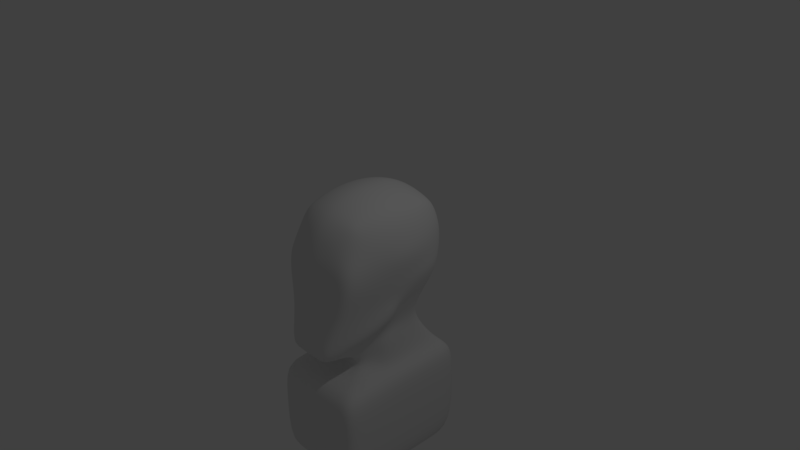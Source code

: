 # Source: basicHuman.blend  (saved by Blender 2.79.0; exported with 4.5.12 LTS)
import bpy
from mathutils import Matrix  # noqa: F401  (used for matrix-valued properties, if any)

bpy.ops.wm.read_factory_settings(use_empty=True)
scene = bpy.context.scene
scene.name = 'Scene'

# ---- collections
col_collection_1 = bpy.data.collections.new('Collection 1'); scene.collection.children.link(col_collection_1)

# ---- materials (node trees are filled in below, after node groups)
mat_material = bpy.data.materials.new('Material')
mat_material.alpha_threshold = 0.0
mat_material.roughness = 0.5
mat_material.line_color = (0.0, 0.0, 0.0, 1.0)

# ---- material node trees

# ---- world
world_world = bpy.data.worlds.new('World'); scene.world = world_world
world_world.color = (0.05088, 0.05088, 0.05088)
world_world.use_sun_shadow = False
world_world.sun_shadow_jitter_overblur = 0.0
world_world.cycles.sampling_method = 'MANUAL'

# ---- cameras
cam_camera = bpy.data.cameras.new('Camera')
cam_camera.clip_end = 100.0
cam_camera.lens = 35.0
cam_camera.sensor_width = 32.0
cam_camera.sensor_height = 18.0
cam_camera.ortho_scale = 7.314
cam_camera.dof.focus_distance = 0.0

# ---- lights
light_lamp = bpy.data.lights.new('Lamp', 'POINT')
light_lamp.transmission_factor = 0.0
light_lamp.cutoff_distance = 30.0
light_lamp.energy = 100.0
light_lamp.shadow_buffer_clip_start = 1.001
light_lamp.shadow_soft_size = 0.1
light_lamp.shadow_maximum_resolution = 0.006
light_lamp.use_absolute_resolution = True

# ---- meshes
me_cube = bpy.data.meshes.new('Cube')
me_cube.from_pydata([(0.4919, 0.57, -0.4813), (0.3, -1.1, -1.1), (0.4483, 0.6615, 0.6922), (0.4337, -0.6185, 0.7206), (0.5504, -0.002125, -0.5378), (0.0, 0.68, -0.56), (0.5459, 0.7544, 0.05436), (0.0, -1.1, -1.1), (0.5802, -0.8708, -0.02083), (0.5204, 0.0449, 0.807), (0.0, 0.7074, 0.7764), (0.0, -0.7087, 0.8124), (0.0, 0.9573, 0.01017), (-2.98e-07, -1.0, 0.0), (0.7, -2.98e-07, 0.0), (0.0, 0.05412, 0.997), (0.7, 1.0, -3.0), (0.7, 1.0, -2.0), (0.7, -1.0, -2.0), (0.7, -5.96e-08, -2.0), (0.0, 1.0, -2.0), (0.0, -1.0, -2.0), (0.7, 1.0, -1.5), (0.7, -1.0, -3.0), (0.7, -5.96e-08, -3.0), (0.0, 1.0, -3.0), (0.0, -1.0, -3.0), (0.0, 1.192e-07, -3.0), (0.7, -5.96e-08, -1.5), (0.0, 0.7, -1.6), (0.7, -1.0, -1.5), (0.0, -1.0, -1.5), (0.3839, 0.5574, -1.099), (0.2894, -0.46, -1.25), (0.4894, -0.1, -1.05), (0.0, 0.66, -1.05), (0.0, -0.46, -1.25), (0.4894, 0.86, -1.45), (0.4894, -0.1, -1.45), (0.0, 0.66, -1.45), (0.2894, -0.46, -1.45), (0.0, -0.46, -1.45), (0.0, 0.63, -0.875), (0.391, 0.4528, -0.8793), (0.2947, -0.73, -1.125), (0.4213, -0.1755, -0.9199), (0.0, -0.73, -1.125), (0.5391, 0.6636, -0.3), (0.4555, -0.9236, -0.5233), (1.192e-07, 0.8, -0.35), (-1.49e-07, -1.05, -0.55), (0.644, -0.03883, -0.3361), (0.588, -0.1777, -0.6723), (0.539, 0.3122, -0.5012), (0.5192, 0.3948, 0.7807), (0.6958, 0.4314, 0.05529), (0.0, 0.4004, 0.9593), (0.7, 0.5, -2.0), (0.7, 0.5, -3.0), (0.0, 0.5, -3.0), (0.7, 0.5, -1.5), (0.4367, 0.2287, -1.075), (0.4894, 0.38, -1.45), (0.417, 0.1546, -0.8964), (0.6181, 0.3639, -0.3132), (0.5303, 0.7523, 0.4028), (0.5182, -0.7368, 0.4085), (0.0, 0.9504, 0.3874), (0.0, -0.9338, 0.4394), (0.7, 0.04489, 0.4578), (0.6751, 0.4285, 0.4438), (0.5587, -0.4851, -0.8148), (0.4293, -0.7926, -0.9574), (0.5025, -0.2389, 0.7981), (0.4687, -0.4654, 0.7615), (0.6601, -0.2903, -0.006944), (0.6201, -0.5806, -0.01389), (0.0, -0.2467, 0.9844), (0.0, -0.5025, 0.922), (0.7, -0.3333, -2.0), (0.7, -0.6667, -2.0), (0.7, -0.3333, -3.0), (0.7, -0.6667, -3.0), (0.0, -0.6667, -3.0), (0.0, -0.3333, -3.0), (0.7, -0.6667, -1.5), (0.7, -0.3333, -1.5), (0.4228, -0.22, -1.117), (0.3561, -0.34, -1.183), (0.3561, -0.34, -1.45), (0.4228, -0.22, -1.45), (0.3369, -0.5452, -1.057), (0.3791, -0.3603, -0.9883), (0.5812, -0.3338, -0.3985), (0.5183, -0.6287, -0.4609), (0.6703, -0.2597, 0.4478), (0.6088, -0.5223, 0.4252), (0.4895, 0.7156, 0.5632), (0.4759, -0.6743, 0.5944), (0.0, 0.8683, 0.5784), (0.0, -0.8478, 0.6441), (0.6306, 0.04833, 0.6503), (0.6114, 0.4113, 0.6246), (0.6086, -0.2465, 0.6428), (0.556, -0.489, 0.6151), (-2.235e-07, -1.0, 0.225), (0.75, -3.576e-07, 0.25), (0.6975, 0.4338, 0.251), (0.5423, 0.761, 0.2305), (0.5745, -0.8417, 0.1927), (0.0, 0.974, 0.1973), (0.6915, -0.2806, 0.2309), (0.633, -0.5611, 0.2118), (0.5507, 0.7199, -0.1216), (0.5179, -0.8972, -0.272), (0.0, 0.887, -0.1691), (-2.235e-07, -1.025, -0.275), (0.672, -0.01941, -0.1681), (0.7003, 0.4182, -0.1189), (0.6206, -0.312, -0.2027), (0.5692, -0.6046, -0.2374), (-7.451e-08, -1.075, -0.825), (0.0, 0.6345, -0.7193), (0.4834, -0.05423, -0.7186), (0.4389, 0.4919, -0.6685), (0.3777, -1.012, -0.8116), (0.666, -0.1082, -0.5042), (0.4778, 0.245, -0.6834), (0.5699, -0.4094, -0.6067), (0.4738, -0.7106, -0.7092), (0.3517, 0.6443, -0.4963), (0.1758, 0.6622, -0.5282), (0.2, -1.1, -1.1), (0.1, -1.1, -1.1), (0.3185, 0.6935, 0.7199), (0.1603, 0.7088, 0.7521), (0.3213, -0.6591, 0.7594), (0.1652, -0.6944, 0.7959), (0.3552, 0.8857, 0.03776), (0.1776, 0.9429, 0.01888), (0.3868, -0.9139, -0.01389), (0.1934, -0.9569, -0.006944), (0.1839, 0.04803, 0.9692), (0.3631, 0.04514, 0.9056), (0.4667, 1.0, -2.0), (0.2333, 1.0, -2.0), (0.4667, -1.0, -2.0), (0.2333, -1.0, -2.0), (0.4667, 1.0, -3.0), (0.2333, 1.0, -3.0), (0.4667, -1.0, -3.0), (0.2333, -1.0, -3.0), (0.4667, 0.0, -3.0), (0.2333, 5.96e-08, -3.0), (0.4667, 0.9, -1.533), (0.2333, 0.8, -1.567), (0.2333, -1.0, -1.5), (0.4667, -1.0, -1.5), (0.2559, 0.5916, -1.083), (0.128, 0.6258, -1.066), (0.193, -0.46, -1.25), (0.09648, -0.46, -1.25), (0.3263, 0.7933, -1.45), (0.1631, 0.7267, -1.45), (0.09648, -0.46, -1.45), (0.193, -0.46, -1.45), (0.09824, -0.73, -1.125), (0.1965, -0.73, -1.125), (0.2751, 0.533, -0.8736), (0.1375, 0.5815, -0.8743), (0.3037, -0.9657, -0.5322), (0.1518, -1.008, -0.5411), (0.3948, 0.7777, -0.3102), (0.1974, 0.7889, -0.3301), (0.4667, 0.5, -3.0), (0.2333, 0.5, -3.0), (0.1815, 0.401, 0.9253), (0.3611, 0.3972, 0.864), (0.3629, -0.841, 0.4147), (0.184, -0.9016, 0.4293), (0.3522, 0.8499, 0.3911), (0.1788, 0.9212, 0.3885), (0.4667, -0.3333, -3.0), (0.2333, -0.3333, -3.0), (0.4667, -0.6667, -3.0), (0.2333, -0.6667, -3.0), (0.178, -0.2468, 0.9556), (0.3511, -0.2413, 0.8943), (0.169, -0.4943, 0.8971), (0.3321, -0.4758, 0.8442), (0.3321, 0.8118, 0.558), (0.1663, 0.8491, 0.5686), (0.3394, -0.7695, 0.6081), (0.1731, -0.8241, 0.6315), (0.383, -0.8944, 0.2035), (0.1915, -0.9472, 0.2142), (0.3609, 0.8881, 0.2155), (0.1804, 0.9421, 0.2044), (0.375, 0.8317, -0.1362), (0.1875, 0.8659, -0.1556), (0.3452, -0.9398, -0.273), (0.1726, -0.9824, -0.274), (0.2518, -1.033, -0.8161), (0.1259, -1.054, -0.8205), (0.3148, 0.5743, -0.6718), (0.1574, 0.6044, -0.6955)], [], [(104, 74, 3, 98), (197, 139, 12, 110), (173, 131, 5, 49), (201, 141, 13, 116), (193, 137, 11, 100), (120, 76, 8, 114), (118, 55, 14, 117), (102, 54, 9, 101), (188, 78, 11, 137), (176, 56, 15, 142), (85, 30, 18, 80), (60, 28, 19, 57), (80, 18, 23, 82), (144, 17, 16, 148), (156, 31, 21, 147), (154, 22, 17, 144), (175, 153, 27, 59), (185, 151, 26, 83), (147, 21, 26, 151), (57, 19, 24, 58), (155, 29, 39, 163), (86, 28, 38, 90), (60, 22, 37, 62), (168, 43, 32, 158), (158, 32, 37, 162), (161, 36, 41, 164), (61, 34, 38, 62), (88, 33, 40, 89), (91, 44, 33, 88), (166, 46, 36, 161), (63, 45, 34, 61), (157, 30, 40, 165), (127, 123, 45, 63), (133, 7, 46, 166), (72, 1, 44, 91), (204, 124, 43, 168), (53, 64, 51, 4), (129, 94, 48, 125), (203, 171, 50, 121), (199, 173, 49, 115), (126, 52, 45, 123), (0, 47, 64, 53), (124, 127, 63, 43), (43, 63, 61, 32), (32, 61, 62, 37), (28, 60, 62, 38), (17, 57, 58, 16), (149, 175, 59, 25), (22, 60, 57, 17), (135, 10, 56, 176), (97, 2, 54, 102), (113, 6, 55, 118), (108, 65, 70, 107), (107, 70, 69, 106), (195, 179, 68, 105), (191, 181, 67, 99), (112, 96, 66, 109), (106, 69, 95, 111), (111, 95, 96, 112), (126, 51, 93, 128), (128, 93, 94, 129), (52, 71, 92, 45), (71, 72, 91, 92), (45, 92, 87, 34), (92, 91, 88, 87), (34, 87, 90, 38), (87, 88, 89, 90), (30, 85, 89, 40), (85, 86, 90, 89), (153, 183, 84, 27), (183, 185, 83, 84), (19, 79, 81, 24), (79, 80, 82, 81), (28, 86, 79, 19), (86, 85, 80, 79), (142, 15, 77, 186), (186, 77, 78, 188), (117, 14, 75, 119), (119, 75, 76, 120), (101, 9, 73, 103), (103, 73, 74, 104), (95, 103, 104, 96), (69, 101, 103, 95), (135, 191, 99, 10), (65, 97, 102, 70), (70, 102, 101, 69), (179, 193, 100, 68), (96, 104, 98, 66), (75, 111, 112, 76), (14, 106, 111, 75), (76, 112, 109, 8), (141, 195, 105, 13), (55, 107, 106, 14), (6, 108, 107, 55), (181, 197, 110, 67), (93, 119, 120, 94), (51, 117, 119, 93), (47, 113, 118, 64), (139, 199, 115, 12), (64, 118, 117, 51), (94, 120, 114, 48), (171, 201, 116, 50), (71, 128, 129, 72), (52, 126, 128, 71), (0, 53, 127, 124), (51, 126, 123, 4), (133, 203, 121, 7), (72, 129, 125, 1), (130, 0, 124, 204), (53, 4, 123, 127), (5, 131, 205, 122), (131, 130, 204, 205), (1, 125, 202, 132), (132, 202, 203, 133), (48, 114, 200, 170), (170, 200, 201, 171), (6, 113, 198, 138), (138, 198, 199, 139), (65, 108, 196, 180), (180, 196, 197, 181), (8, 109, 194, 140), (140, 194, 195, 141), (66, 98, 192, 178), (178, 192, 193, 179), (2, 97, 190, 134), (134, 190, 191, 135), (73, 187, 189, 74), (187, 186, 188, 189), (9, 143, 187, 73), (143, 142, 186, 187), (81, 82, 184, 182), (182, 184, 185, 183), (24, 81, 182, 152), (152, 182, 183, 153), (97, 65, 180, 190), (190, 180, 181, 191), (109, 66, 178, 194), (194, 178, 179, 195), (2, 134, 177, 54), (134, 135, 176, 177), (16, 58, 174, 148), (148, 174, 175, 149), (113, 47, 172, 198), (198, 172, 173, 199), (125, 48, 170, 202), (202, 170, 171, 203), (122, 205, 169, 42), (205, 204, 168, 169), (1, 132, 167, 44), (132, 133, 166, 167), (31, 156, 164, 41), (156, 157, 165, 164), (44, 167, 160, 33), (167, 166, 161, 160), (33, 160, 165, 40), (160, 161, 164, 165), (35, 159, 163, 39), (159, 158, 162, 163), (42, 169, 159, 35), (169, 168, 158, 159), (22, 154, 162, 37), (154, 155, 163, 162), (18, 146, 150, 23), (146, 147, 151, 150), (82, 23, 150, 184), (184, 150, 151, 185), (58, 24, 152, 174), (174, 152, 153, 175), (29, 155, 145, 20), (155, 154, 144, 145), (30, 157, 146, 18), (157, 156, 147, 146), (20, 145, 149, 25), (145, 144, 148, 149), (54, 177, 143, 9), (177, 176, 142, 143), (74, 189, 136, 3), (189, 188, 137, 136), (98, 3, 136, 192), (192, 136, 137, 193), (114, 8, 140, 200), (200, 140, 141, 201), (47, 0, 130, 172), (172, 130, 131, 173), (108, 6, 138, 196), (196, 138, 139, 197)])
me_cube.polygons.foreach_set('use_smooth', [True] * 186)
me_cube.materials.append(mat_material)
me_cube.use_remesh_preserve_volume = False
me_cube.use_remesh_preserve_attributes = False
me_cube.use_mirror_vertex_groups = False
me_cube.update()

# ---- objects
ob_cube = bpy.data.objects.new('Cube', me_cube)
ob_lamp = bpy.data.objects.new('Lamp', light_lamp)
ob_camera = bpy.data.objects.new('Camera', cam_camera)

# ---- transforms, parenting, visibility, modifiers, constraints
ob_cube.location = (0.0, 0.0, 0.0)
ob_cube.lock_rotations_4d = False
ob_cube.empty_display_type = 'ARROWS'
ob_cube.lineart.crease_threshold = 0.0
_m = ob_cube.modifiers.new('Mirror', 'MIRROR')
_m.use_clip = True
_m = ob_cube.modifiers.new('Subsurf', 'SUBSURF')
_m.uv_smooth = 'PRESERVE_CORNERS'
_m.quality = 2
_m.levels = 2
_m.show_only_control_edges = False
ob_lamp.location = (4.076, 1.005, 5.904)
ob_lamp.rotation_euler = (0.6503, 0.05522, 1.866)
ob_lamp.lock_rotations_4d = False
ob_lamp.empty_display_type = 'ARROWS'
ob_lamp.color = (0.0, 0.0, 0.0, 0.0)
ob_lamp.lineart.crease_threshold = 0.0
ob_camera.location = (7.481, -6.508, 5.344)
ob_camera.rotation_euler = (1.109, 0.0, 0.8149)
ob_camera.lock_rotations_4d = False
ob_camera.empty_display_type = 'ARROWS'
ob_camera.color = (0.0, 0.0, 0.0, 0.0)
ob_camera.display_type = 'WIRE'
ob_camera.lineart.crease_threshold = 0.0

# ---- collection membership
col_collection_1.objects.link(ob_cube)
col_collection_1.objects.link(ob_lamp)
col_collection_1.objects.link(ob_camera)

# ---- scene / render settings (as saved in the file)
scene.camera = ob_camera
scene.frame_start = 1; scene.frame_end = 250; scene.frame_set(1)
scene.render.engine = 'CYCLES'
scene.render.resolution_percentage = 50
scene.render.dither_intensity = 0.0
scene.cycles.use_denoising = False
scene.cycles.samples = 128
scene.cycles.sampling_pattern = 'TABULATED_SOBOL'
scene.cycles.use_adaptive_sampling = False
scene.cycles.use_light_tree = False
scene.cycles.blur_glossy = 0.0
scene.cycles.sample_clamp_indirect = 0.0
scene.view_settings.view_transform = 'Standard'
bpy.context.view_layer.update()
